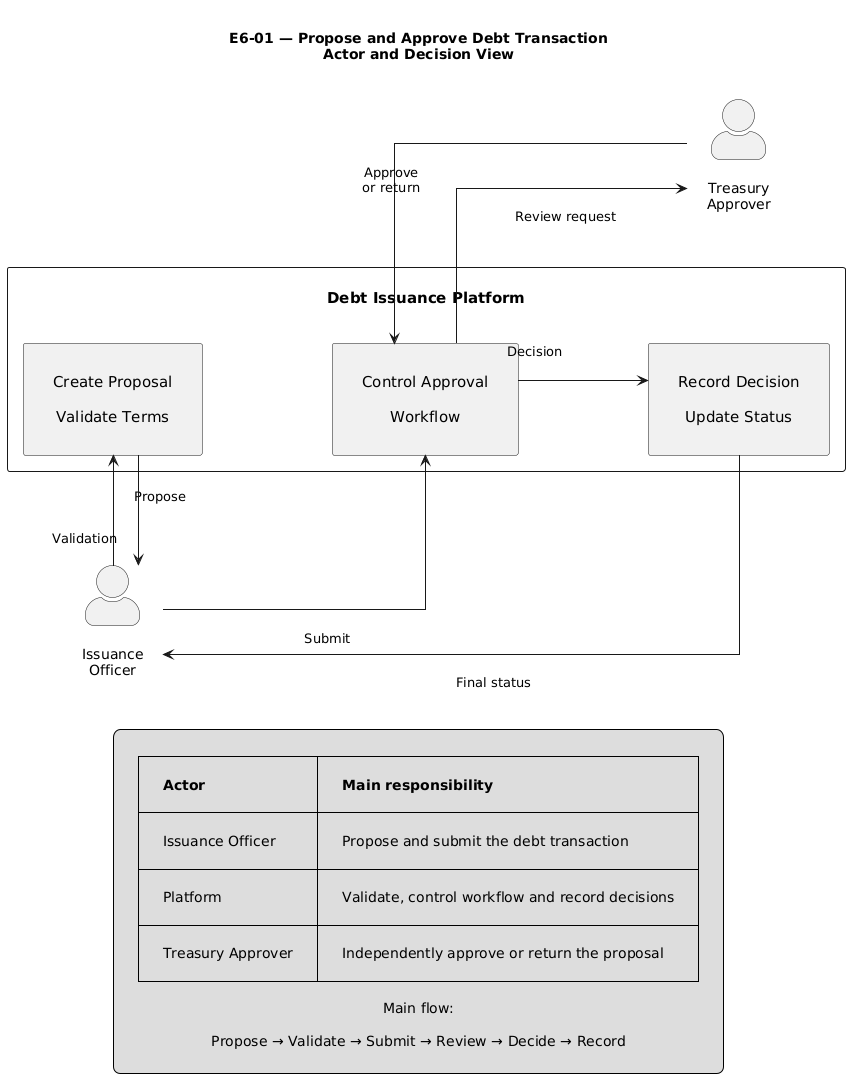

The diagram above was rendered by PlantUML. Its source (embedded in the PNG):
@startuml
title E6-01 — Propose and Approve Debt Transaction\nActor and Decision View

left to right direction

skinparam shadowing false
skinparam actorStyle awesome
skinparam packageStyle rectangle
skinparam linetype ortho
skinparam defaultTextAlignment center

skinparam nodesep 110
skinparam ranksep 130
skinparam padding 20
skinparam BoxPadding 25

skinparam rectangle {
  FontSize 15
  MinimumWidth 190
}

actor "Issuance\nOfficer" as Officer

rectangle "Debt Issuance Platform" as Platform {

  rectangle "Create Proposal\n\nValidate Terms" as Create

  rectangle "Control Approval\n\nWorkflow" as Control

  rectangle "Record Decision\n\nUpdate Status" as Record
}

actor "Treasury\nApprover" as Approver

' Layout guidance
Officer -[hidden]-> Create
Create -[hidden]-> Control
Control -[hidden]-> Record
Record -[hidden]-> Approver

Officer --> Create : Propose
Create --> Officer : Validation

Officer --> Control : Submit
Control --> Approver : Review request

Approver --> Control : Approve\nor return

Control --> Record : Decision
Record --> Officer : Final status

legend bottom
|= Actor |= Main responsibility |
| Issuance Officer | Propose and submit the debt transaction |
| Platform | Validate, control workflow and record decisions |
| Treasury Approver | Independently approve or return the proposal |

Main flow:

Propose → Validate → Submit → Review → Decide → Record
endlegend
@enduml